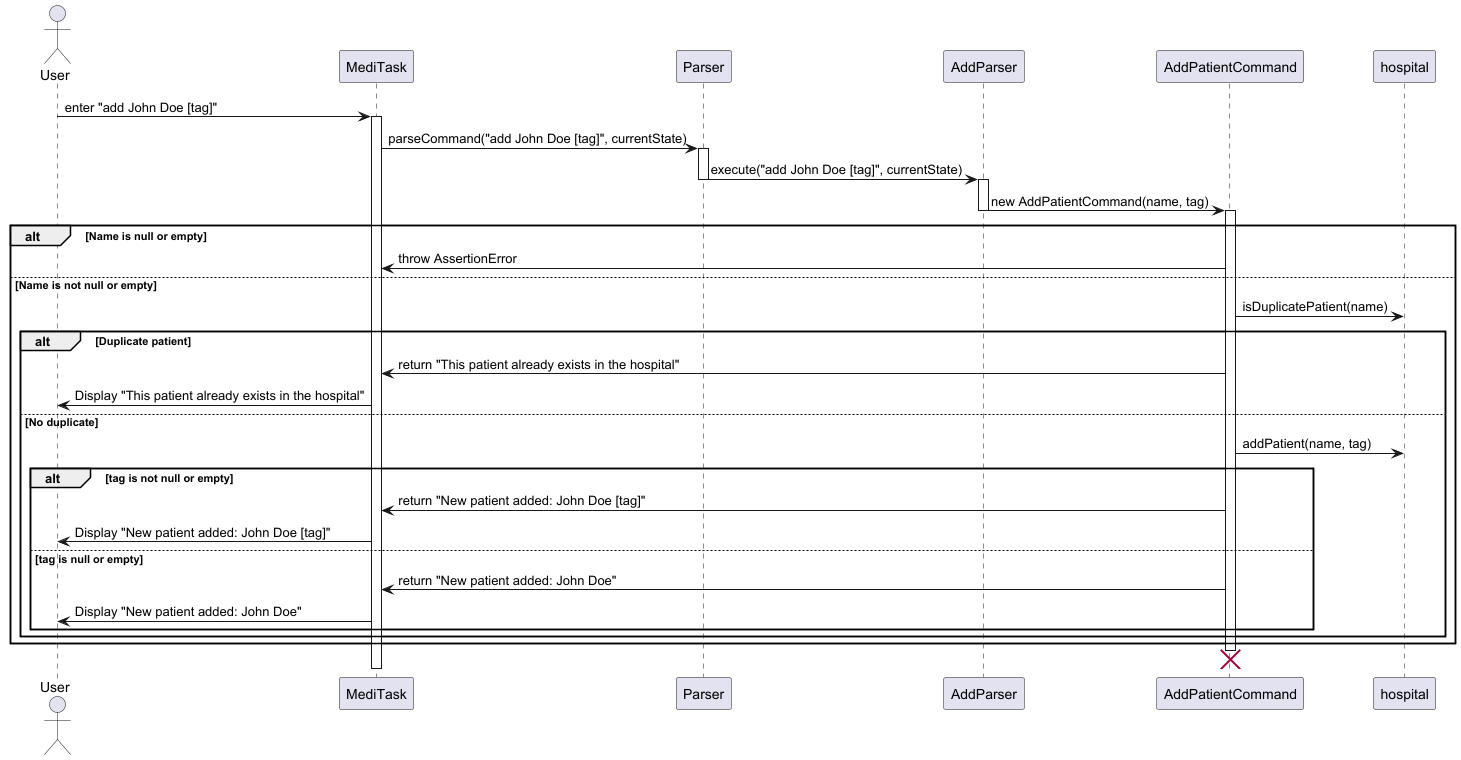

The diagram above was rendered by PlantUML. Its source (embedded in the PNG):
@startuml

actor User
participant MediTask
participant Parser
participant AddParser
participant AddPatientCommand
participant hospital

User -> MediTask : enter "add John Doe [tag]"
activate MediTask
MediTask -> Parser : parseCommand("add John Doe [tag]", currentState)
activate Parser
Parser -> AddParser : execute("add John Doe [tag]", currentState)
deactivate Parser
activate AddParser
AddParser -> AddPatientCommand : new AddPatientCommand(name, tag)
deactivate AddParser
activate AddPatientCommand

alt Name is null or empty
    AddPatientCommand -> MediTask : throw AssertionError
else Name is not null or empty
    AddPatientCommand -> hospital : isDuplicatePatient(name)
    alt Duplicate patient
        AddPatientCommand -> MediTask : return "This patient already exists in the hospital"
        MediTask -> User : Display "This patient already exists in the hospital"
    else No duplicate
        AddPatientCommand -> hospital : addPatient(name, tag)
        alt tag is not null or empty
            AddPatientCommand -> MediTask : return "New patient added: John Doe [tag]"
            MediTask -> User : Display "New patient added: John Doe [tag]"
        else tag is null or empty
            AddPatientCommand -> MediTask : return "New patient added: John Doe"
            MediTask -> User : Display "New patient added: John Doe"
        end
    end
end

deactivate AddPatientCommand
destroy AddPatientCommand
deactivate MediTask

@enduml